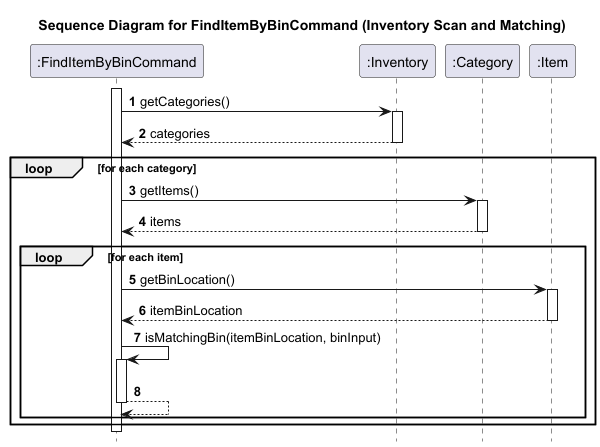

The diagram above was rendered by PlantUML. Its source (embedded in the PNG):
@startuml
title Sequence Diagram for FindItemByBinCommand (Inventory Scan and Matching)

autonumber
hide footbox

participant ":FindItemByBinCommand" as FindItemByBinCommand
participant ":Inventory" as Inventory
participant ":Category" as Category
participant ":Item" as Item

activate FindItemByBinCommand
FindItemByBinCommand -> Inventory: getCategories()
activate Inventory
Inventory --> FindItemByBinCommand: categories
deactivate Inventory

loop for each category
    FindItemByBinCommand -> Category: getItems()
    activate Category
    Category --> FindItemByBinCommand: items
    deactivate Category

    loop for each item
        FindItemByBinCommand -> Item: getBinLocation()
        activate Item
        Item --> FindItemByBinCommand: itemBinLocation
        deactivate Item

        FindItemByBinCommand -> FindItemByBinCommand: isMatchingBin(itemBinLocation, binInput)
        activate FindItemByBinCommand
        FindItemByBinCommand --> FindItemByBinCommand
        deactivate FindItemByBinCommand
    end
end
deactivate FindItemByBinCommand
@enduml